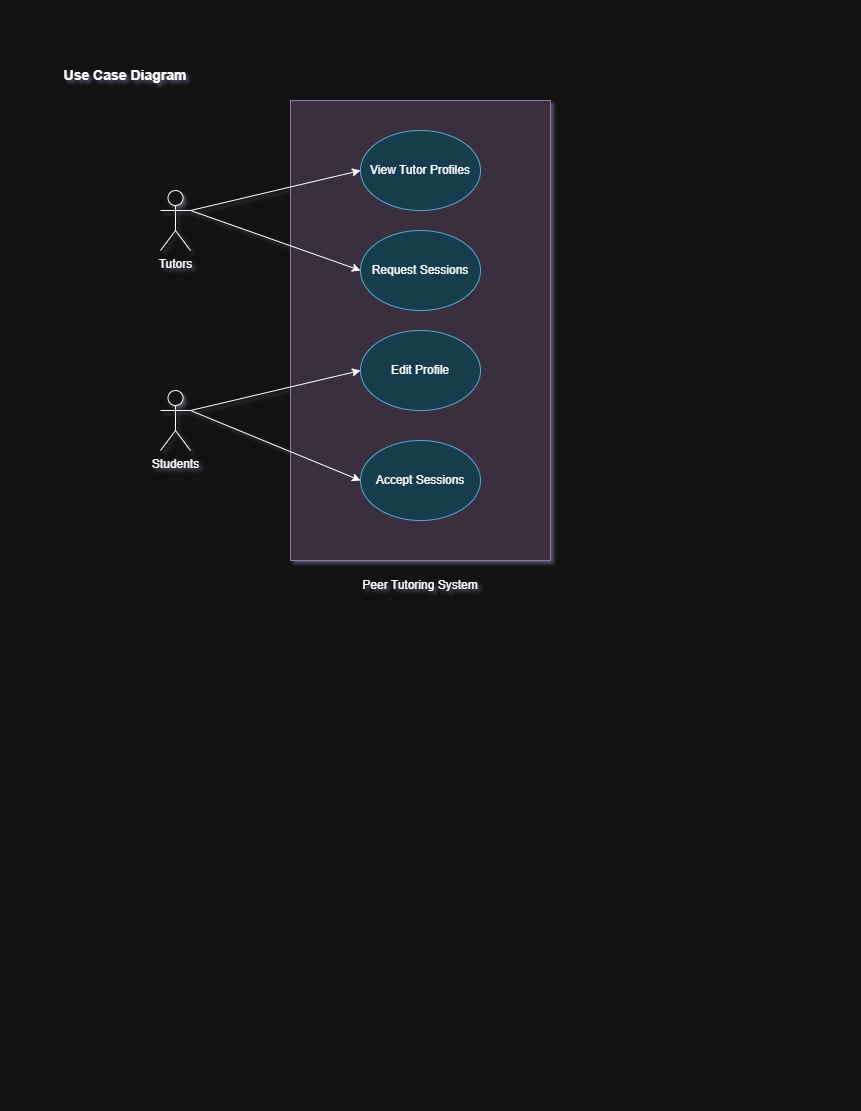

The diagram above was exported from draw.io. Its source (the exported page's mxGraphModel, read from the mxfile embedded in the PNG):
<mxGraphModel dx="1200" dy="730" grid="1" gridSize="10" guides="1" tooltips="1" connect="1" arrows="1" fold="1" page="1" pageScale="1" pageWidth="850" pageHeight="1100" math="0" shadow="0">
  <root>
    <mxCell id="0" />
    <mxCell id="1" parent="0" />
    <mxCell id="TOMu83A4l6Fbr6TFb1ht-19" parent="1" style="rounded=0;whiteSpace=wrap;html=1;fillColor=#e1d5e7;strokeColor=#9673a6;" value="" vertex="1">
      <mxGeometry height="460" width="260" x="290" y="100" as="geometry" />
    </mxCell>
    <mxCell id="TOMu83A4l6Fbr6TFb1ht-20" parent="1" style="text;html=1;whiteSpace=wrap;strokeColor=none;fillColor=none;align=center;verticalAlign=middle;rounded=0;" value="Peer Tutoring System" vertex="1">
      <mxGeometry height="30" width="160" x="340" y="570" as="geometry" />
    </mxCell>
    <mxCell id="TOMu83A4l6Fbr6TFb1ht-21" parent="1" style="ellipse;whiteSpace=wrap;html=1;fillColor=#b1ddf0;strokeColor=#10739e;" value="View Tutor Profiles" vertex="1">
      <mxGeometry height="80" width="120" x="360" y="130" as="geometry" />
    </mxCell>
    <mxCell id="TOMu83A4l6Fbr6TFb1ht-22" parent="1" style="ellipse;whiteSpace=wrap;html=1;fillColor=#b1ddf0;strokeColor=#10739e;" value="Accept Sessions" vertex="1">
      <mxGeometry height="80" width="120" x="360" y="440" as="geometry" />
    </mxCell>
    <mxCell id="TOMu83A4l6Fbr6TFb1ht-23" parent="1" style="ellipse;whiteSpace=wrap;html=1;fillColor=#b1ddf0;strokeColor=#10739e;" value="Edit Profile" vertex="1">
      <mxGeometry height="80" width="120" x="360" y="330" as="geometry" />
    </mxCell>
    <mxCell id="TOMu83A4l6Fbr6TFb1ht-24" parent="1" style="ellipse;whiteSpace=wrap;html=1;fillColor=#b1ddf0;strokeColor=#10739e;" value="Request Sessions" vertex="1">
      <mxGeometry height="80" width="120" x="360" y="230" as="geometry" />
    </mxCell>
    <mxCell id="TOMu83A4l6Fbr6TFb1ht-25" parent="1" style="shape=umlActor;verticalLabelPosition=bottom;verticalAlign=top;html=1;outlineConnect=0;" value="Tutors" vertex="1">
      <mxGeometry height="60" width="30" x="160" y="190" as="geometry" />
    </mxCell>
    <mxCell id="TOMu83A4l6Fbr6TFb1ht-26" parent="1" style="shape=umlActor;verticalLabelPosition=bottom;verticalAlign=top;html=1;outlineConnect=0;" value="Students" vertex="1">
      <mxGeometry height="60" width="30" x="160" y="390" as="geometry" />
    </mxCell>
    <mxCell id="TOMu83A4l6Fbr6TFb1ht-27" edge="1" parent="1" style="endArrow=classic;html=1;rounded=0;entryX=0;entryY=0.5;entryDx=0;entryDy=0;" target="TOMu83A4l6Fbr6TFb1ht-21" value="">
      <mxGeometry height="50" relative="1" width="50" as="geometry">
        <mxPoint x="190" y="210" as="sourcePoint" />
        <mxPoint x="250" y="160" as="targetPoint" />
      </mxGeometry>
    </mxCell>
    <mxCell id="TOMu83A4l6Fbr6TFb1ht-28" edge="1" parent="1" source="TOMu83A4l6Fbr6TFb1ht-25" style="endArrow=classic;html=1;rounded=0;entryX=0;entryY=0.5;entryDx=0;entryDy=0;exitX=1;exitY=0.3333333333333333;exitDx=0;exitDy=0;exitPerimeter=0;" target="TOMu83A4l6Fbr6TFb1ht-24" value="">
      <mxGeometry height="50" relative="1" width="50" as="geometry">
        <mxPoint x="200" y="220" as="sourcePoint" />
        <mxPoint x="370" y="180" as="targetPoint" />
      </mxGeometry>
    </mxCell>
    <mxCell id="TOMu83A4l6Fbr6TFb1ht-29" edge="1" parent="1" source="TOMu83A4l6Fbr6TFb1ht-26" style="endArrow=classic;html=1;rounded=0;entryX=0;entryY=0.5;entryDx=0;entryDy=0;exitX=1;exitY=0.3333333333333333;exitDx=0;exitDy=0;exitPerimeter=0;" target="TOMu83A4l6Fbr6TFb1ht-23" value="">
      <mxGeometry height="50" relative="1" width="50" as="geometry">
        <mxPoint x="200" y="220" as="sourcePoint" />
        <mxPoint x="370" y="280" as="targetPoint" />
      </mxGeometry>
    </mxCell>
    <mxCell id="TOMu83A4l6Fbr6TFb1ht-30" edge="1" parent="1" source="TOMu83A4l6Fbr6TFb1ht-26" style="endArrow=classic;html=1;rounded=0;entryX=0;entryY=0.5;entryDx=0;entryDy=0;exitX=1;exitY=0.3333333333333333;exitDx=0;exitDy=0;exitPerimeter=0;" target="TOMu83A4l6Fbr6TFb1ht-22" value="">
      <mxGeometry height="50" relative="1" width="50" as="geometry">
        <mxPoint x="200" y="420" as="sourcePoint" />
        <mxPoint x="370" y="380" as="targetPoint" />
      </mxGeometry>
    </mxCell>
    <mxCell id="TOMu83A4l6Fbr6TFb1ht-31" parent="1" style="text;html=1;whiteSpace=wrap;strokeColor=none;fillColor=none;align=center;verticalAlign=middle;rounded=0;fontSize=14;fontStyle=1" value="Use Case Diagram" vertex="1">
      <mxGeometry height="30" width="130" x="60" y="60" as="geometry" />
    </mxCell>
  </root>
</mxGraphModel>